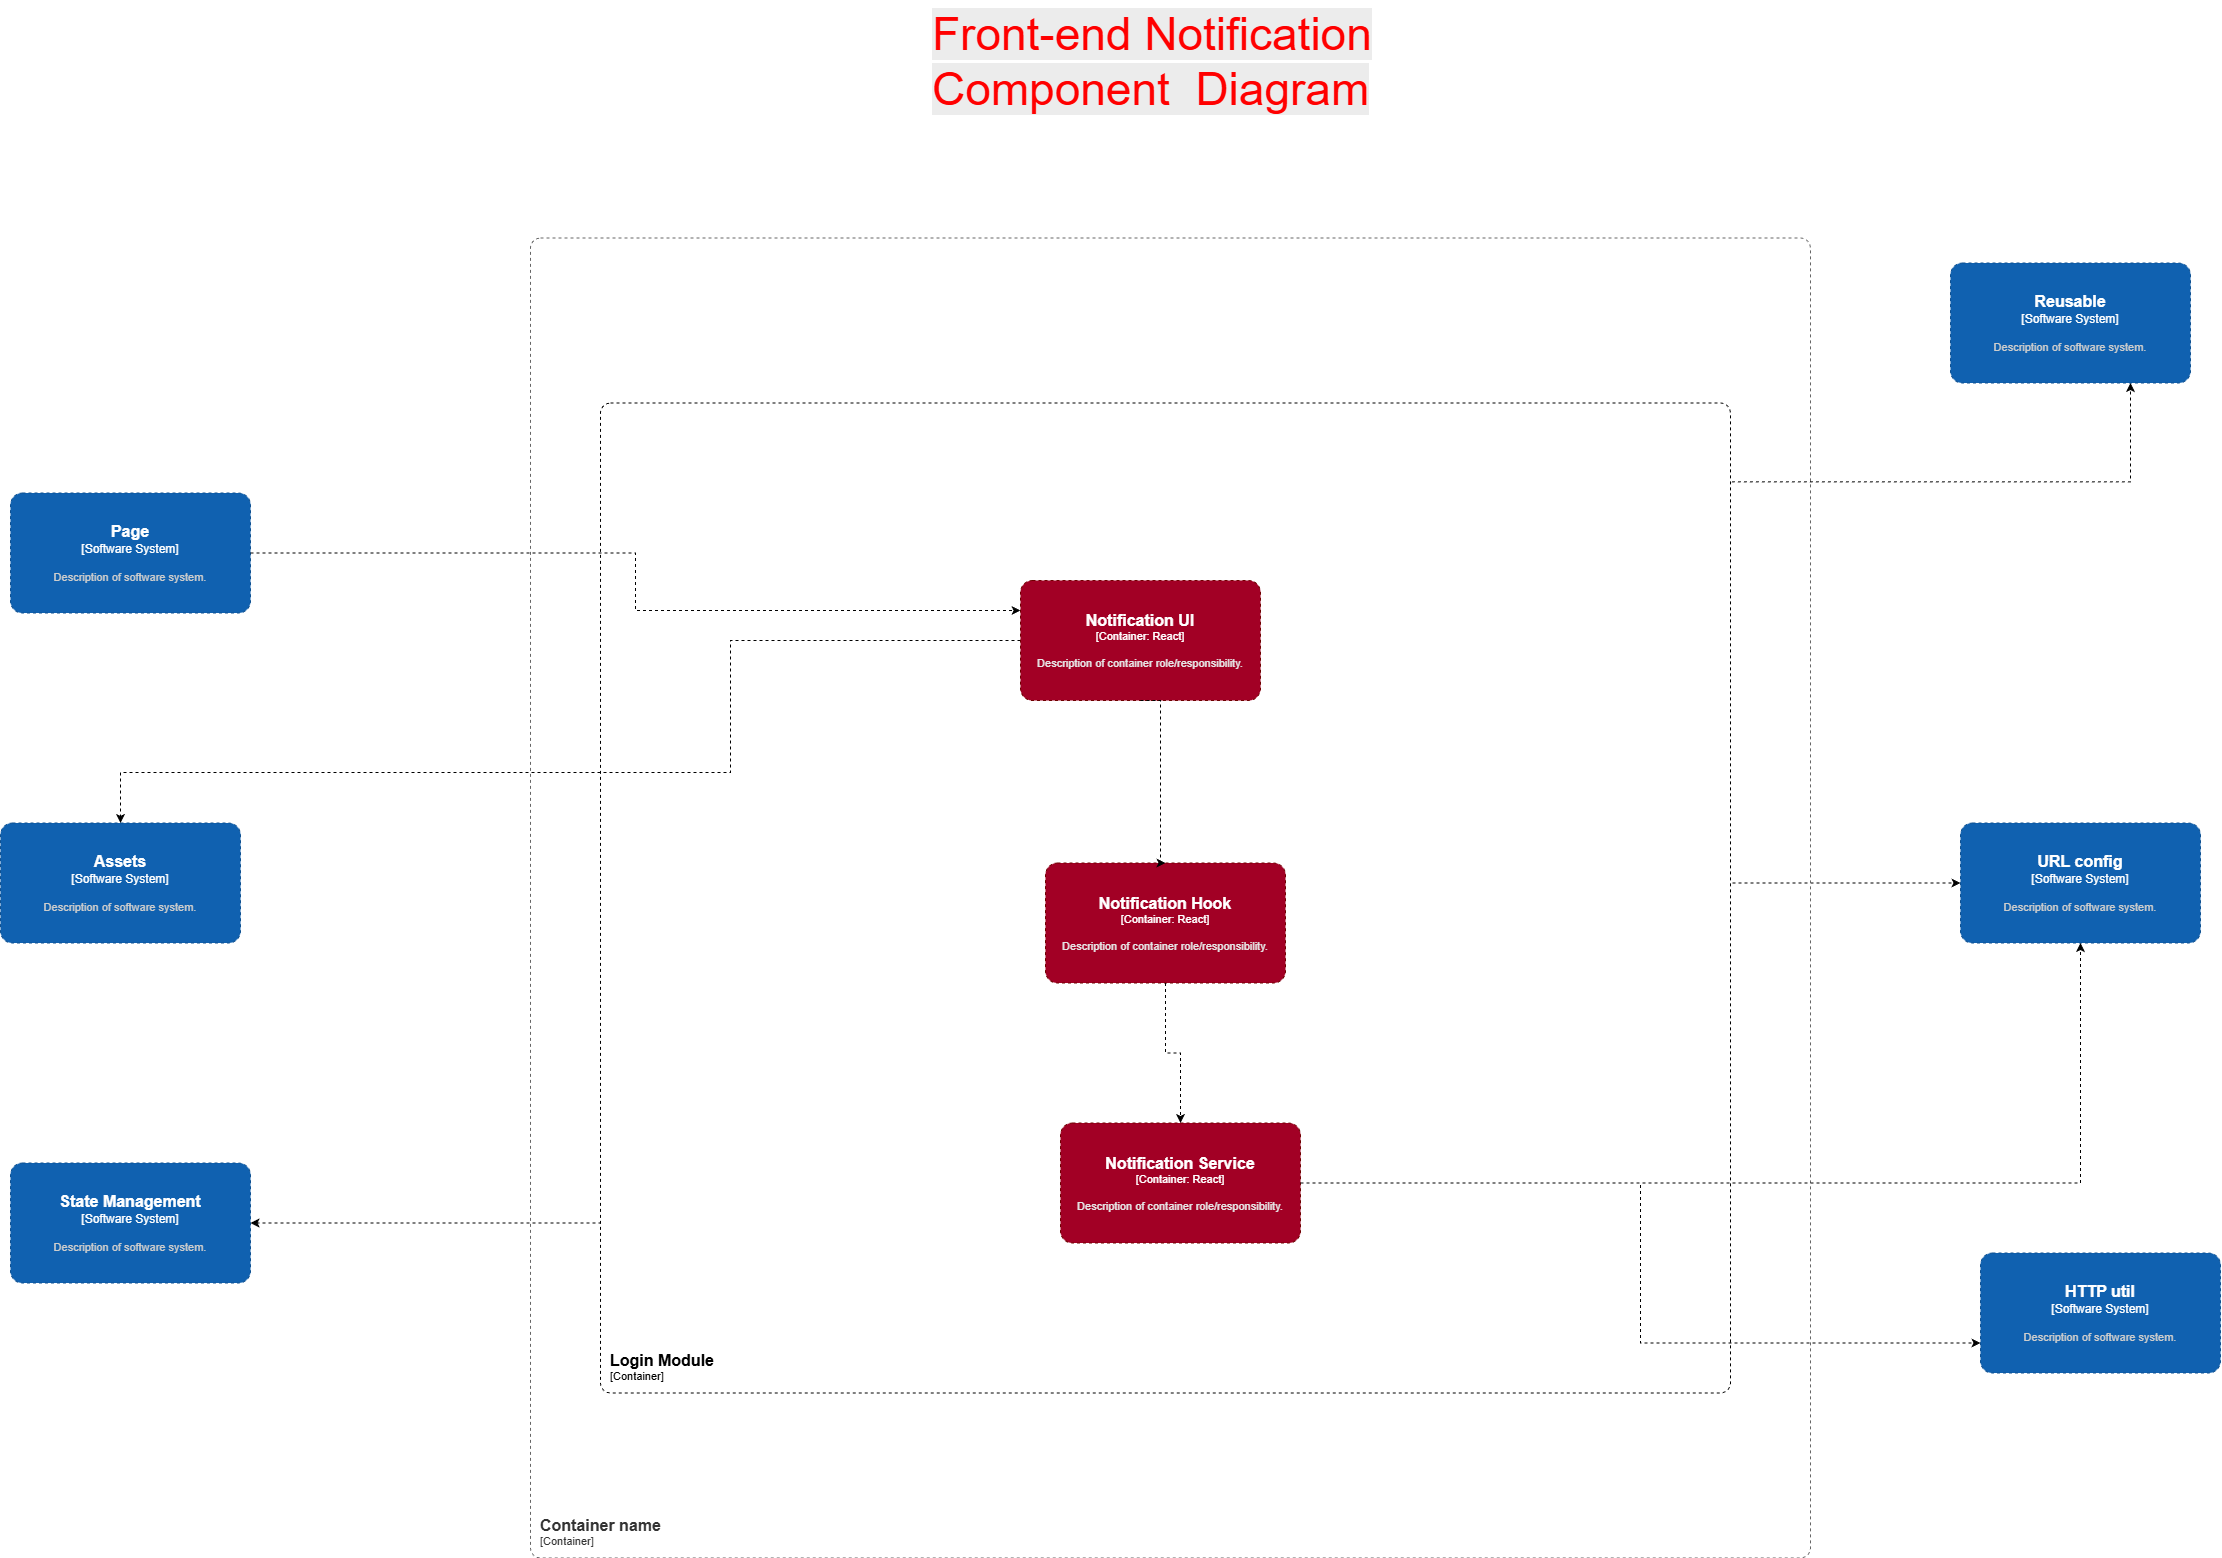

The diagram above was exported from draw.io. Its source (the exported page's mxGraphModel, read from the mxfile embedded in the PNG):
<mxGraphModel dx="5977" dy="6113" grid="1" gridSize="10" guides="1" tooltips="1" connect="1" arrows="1" fold="1" page="0" pageScale="1" pageWidth="3300" pageHeight="4681" background="light-dark(#FFFFFF,#000000)" math="0" shadow="0">
  <root>
    <mxCell id="0" />
    <mxCell id="1" parent="0" />
    <mxCell id="2" edge="1" parent="1" source="13" style="edgeStyle=orthogonalEdgeStyle;rounded=0;orthogonalLoop=1;jettySize=auto;html=1;exitX=0.5;exitY=1;exitDx=0;exitDy=0;exitPerimeter=0;entryX=0.417;entryY=-0.021;entryDx=0;entryDy=0;entryPerimeter=0;dashed=1;" target="14">
      <mxGeometry relative="1" as="geometry" />
    </mxCell>
    <mxCell id="3" edge="1" parent="1" style="edgeStyle=orthogonalEdgeStyle;rounded=0;orthogonalLoop=1;jettySize=auto;html=1;entryX=0;entryY=0.5;entryDx=0;entryDy=0;entryPerimeter=0;strokeColor=default;align=center;verticalAlign=middle;fontFamily=Helvetica;fontSize=11;fontColor=default;labelBackgroundColor=default;endArrow=classic;dashed=1;" target="22">
      <mxGeometry relative="1" as="geometry">
        <Array as="points">
          <mxPoint x="8590" y="-2837.5" />
          <mxPoint x="8920" y="-2837.5" />
          <mxPoint x="8920" y="-3107.5" />
        </Array>
        <mxPoint x="8590" y="-2837.5" as="sourcePoint" />
      </mxGeometry>
    </mxCell>
    <mxCell id="4" edge="1" parent="1" source="22" style="edgeStyle=orthogonalEdgeStyle;rounded=0;orthogonalLoop=1;jettySize=auto;html=1;exitX=0.5;exitY=0;exitDx=0;exitDy=0;exitPerimeter=0;entryX=0.542;entryY=0.25;entryDx=0;entryDy=0;entryPerimeter=0;dashed=1;" target="22">
      <mxGeometry relative="1" as="geometry" />
    </mxCell>
    <mxCell id="5" edge="1" parent="1" source="11" style="edgeStyle=orthogonalEdgeStyle;rounded=0;orthogonalLoop=1;jettySize=auto;html=1;exitX=0.5;exitY=0;exitDx=0;exitDy=0;exitPerimeter=0;entryX=0.75;entryY=1;entryDx=0;entryDy=0;entryPerimeter=0;dashed=1;" target="16">
      <mxGeometry relative="1" as="geometry" />
    </mxCell>
    <mxCell id="6" edge="1" parent="1" source="13" style="edgeStyle=orthogonalEdgeStyle;rounded=0;orthogonalLoop=1;jettySize=auto;html=1;exitX=0;exitY=0.5;exitDx=0;exitDy=0;exitPerimeter=0;entryX=1;entryY=0.5;entryDx=0;entryDy=0;entryPerimeter=0;dashed=1;" target="20">
      <mxGeometry relative="1" as="geometry" />
    </mxCell>
    <mxCell id="7" parent="1" style="text;whiteSpace=wrap;html=1;" value="&lt;span style=&quot;color: rgb(255, 0, 0); font-family: Helvetica; font-size: 46px; font-style: normal; font-variant-ligatures: normal; font-variant-caps: normal; font-weight: 400; letter-spacing: normal; orphans: 2; text-align: center; text-indent: 0px; text-transform: none; widows: 2; word-spacing: 0px; -webkit-text-stroke-width: 0px; white-space: normal; background-color: rgb(236, 236, 236); text-decoration-thickness: initial; text-decoration-style: initial; text-decoration-color: initial; float: none; display: inline !important;&quot;&gt;Front-end Notification Component&amp;nbsp; Diagram&lt;/span&gt;" vertex="1">
      <mxGeometry height="130" width="560" x="8220" y="-3990" as="geometry" />
    </mxCell>
    <object placeholders="1" c4Name="Login Module" c4Type="ContainerScopeBoundary" c4Application="Container" label="&lt;font style=&quot;font-size: 16px&quot;&gt;&lt;b&gt;&lt;div style=&quot;text-align: left&quot;&gt;%c4Name%&lt;/div&gt;&lt;/b&gt;&lt;/font&gt;&lt;div style=&quot;text-align: left&quot;&gt;[%c4Application%]&lt;/div&gt;" id="8">
      <mxCell parent="1" style="rounded=1;fontSize=11;whiteSpace=wrap;html=1;dashed=1;arcSize=20;labelBackgroundColor=none;align=left;verticalAlign=bottom;labelBorderColor=none;spacingTop=0;spacing=10;metaEdit=1;rotatable=0;perimeter=rectanglePerimeter;noLabel=0;labelPadding=0;allowArrows=0;connectable=0;expand=0;recursiveResize=0;editable=1;pointerEvents=0;absoluteArcSize=1;points=[[0.25,0,0],[0.5,0,0],[0.75,0,0],[1,0.25,0],[1,0.5,0],[1,0.75,0],[0.75,1,0],[0.5,1,0],[0.25,1,0],[0,0.75,0],[0,0.5,0],[0,0.25,0]];" vertex="1">
        <mxGeometry height="990" width="1130" x="7890" y="-3587.5" as="geometry" />
      </mxCell>
    </object>
    <object placeholders="1" c4Name="Page" c4Type="Software System" c4Description="Description of software system." label="&lt;font style=&quot;font-size: 16px&quot;&gt;&lt;b&gt;%c4Name%&lt;/b&gt;&lt;/font&gt;&lt;div&gt;[%c4Type%]&lt;/div&gt;&lt;br&gt;&lt;div&gt;&lt;font style=&quot;font-size: 11px&quot;&gt;&lt;font color=&quot;#cccccc&quot;&gt;%c4Description%&lt;/font&gt;&lt;/div&gt;" id="9">
      <mxCell parent="1" style="rounded=1;whiteSpace=wrap;html=1;labelBackgroundColor=none;fillColor=#1061B0;fontColor=#ffffff;align=center;arcSize=10;strokeColor=#0D5091;metaEdit=1;resizable=0;points=[[0.25,0,0],[0.5,0,0],[0.75,0,0],[1,0.25,0],[1,0.5,0],[1,0.75,0],[0.75,1,0],[0.5,1,0],[0.25,1,0],[0,0.75,0],[0,0.5,0],[0,0.25,0]];dashed=1;" vertex="1">
        <mxGeometry height="120" width="240" x="7300" y="-3497.5" as="geometry" />
      </mxCell>
    </object>
    <mxCell id="10" edge="1" parent="1" source="11" style="edgeStyle=orthogonalEdgeStyle;rounded=0;orthogonalLoop=1;jettySize=auto;html=1;exitX=0;exitY=0.5;exitDx=0;exitDy=0;exitPerimeter=0;dashed=1;" target="19">
      <mxGeometry relative="1" as="geometry">
        <Array as="points">
          <mxPoint x="8020" y="-3350" />
          <mxPoint x="8020" y="-3218" />
          <mxPoint x="7410" y="-3218" />
        </Array>
      </mxGeometry>
    </mxCell>
    <object placeholders="1" c4Name="Notification UI" c4Type="Container" c4Technology="React" c4Description="Description of container role/responsibility." label="&lt;font style=&quot;font-size: 16px&quot;&gt;&lt;b&gt;%c4Name%&lt;/b&gt;&lt;/font&gt;&lt;div&gt;[%c4Type%: %c4Technology%]&lt;/div&gt;&lt;br&gt;&lt;div&gt;&lt;font style=&quot;font-size: 11px&quot;&gt;&lt;font color=&quot;#E6E6E6&quot;&gt;%c4Description%&lt;/font&gt;&lt;/div&gt;" id="11">
      <mxCell parent="1" style="rounded=1;whiteSpace=wrap;html=1;fontSize=11;labelBackgroundColor=none;fillColor=#a20025;fontColor=#ffffff;align=center;arcSize=10;strokeColor=#6F0000;metaEdit=1;resizable=0;points=[[0.25,0,0],[0.5,0,0],[0.75,0,0],[1,0.25,0],[1,0.5,0],[1,0.75,0],[0.75,1,0],[0.5,1,0],[0.25,1,0],[0,0.75,0],[0,0.5,0],[0,0.25,0]];dashed=1;" vertex="1">
        <mxGeometry height="120" width="240" x="8310" y="-3410" as="geometry" />
      </mxCell>
    </object>
    <object placeholders="1" c4Name="Container name" c4Type="ContainerScopeBoundary" c4Application="Container" label="&lt;font style=&quot;font-size: 16px&quot;&gt;&lt;b&gt;&lt;div style=&quot;text-align: left&quot;&gt;%c4Name%&lt;/div&gt;&lt;/b&gt;&lt;/font&gt;&lt;div style=&quot;text-align: left&quot;&gt;[%c4Application%]&lt;/div&gt;" id="12">
      <mxCell parent="1" style="rounded=1;fontSize=11;whiteSpace=wrap;html=1;dashed=1;arcSize=20;fillColor=none;strokeColor=#666666;fontColor=#333333;labelBackgroundColor=none;align=left;verticalAlign=bottom;labelBorderColor=none;spacingTop=0;spacing=10;metaEdit=1;rotatable=0;perimeter=rectanglePerimeter;noLabel=0;labelPadding=0;allowArrows=0;connectable=0;expand=0;recursiveResize=0;editable=1;pointerEvents=0;absoluteArcSize=1;points=[[0.25,0,0],[0.5,0,0],[0.75,0,0],[1,0.25,0],[1,0.5,0],[1,0.75,0],[0.75,1,0],[0.5,1,0],[0.25,1,0],[0,0.75,0],[0,0.5,0],[0,0.25,0]];" vertex="1">
        <mxGeometry height="1320" width="1280" x="7820" y="-3752.5" as="geometry" />
      </mxCell>
    </object>
    <object placeholders="1" c4Name="Notification Hook" c4Type="Container" c4Technology="React" c4Description="Description of container role/responsibility." label="&lt;font style=&quot;font-size: 16px&quot;&gt;&lt;b&gt;%c4Name%&lt;/b&gt;&lt;/font&gt;&lt;div&gt;[%c4Type%: %c4Technology%]&lt;/div&gt;&lt;br&gt;&lt;div&gt;&lt;font style=&quot;font-size: 11px&quot;&gt;&lt;font color=&quot;#E6E6E6&quot;&gt;%c4Description%&lt;/font&gt;&lt;/div&gt;" id="13">
      <mxCell parent="1" style="rounded=1;whiteSpace=wrap;html=1;fontSize=11;labelBackgroundColor=none;fillColor=#a20025;fontColor=#ffffff;align=center;arcSize=10;strokeColor=#6F0000;metaEdit=1;resizable=0;points=[[0.25,0,0],[0.5,0,0],[0.75,0,0],[1,0.25,0],[1,0.5,0],[1,0.75,0],[0.75,1,0],[0.5,1,0],[0.25,1,0],[0,0.75,0],[0,0.5,0],[0,0.25,0]];dashed=1;" vertex="1">
        <mxGeometry height="120" width="240" x="8335" y="-3127.5" as="geometry" />
      </mxCell>
    </object>
    <object placeholders="1" c4Name="Notification Service" c4Type="Container" c4Technology="React" c4Description="Description of container role/responsibility." label="&lt;font style=&quot;font-size: 16px&quot;&gt;&lt;b&gt;%c4Name%&lt;/b&gt;&lt;/font&gt;&lt;div&gt;[%c4Type%: %c4Technology%]&lt;/div&gt;&lt;br&gt;&lt;div&gt;&lt;font style=&quot;font-size: 11px&quot;&gt;&lt;font color=&quot;#E6E6E6&quot;&gt;%c4Description%&lt;/font&gt;&lt;/div&gt;" id="14">
      <mxCell parent="1" style="rounded=1;whiteSpace=wrap;html=1;fontSize=11;labelBackgroundColor=none;fillColor=#a20025;fontColor=#ffffff;align=center;arcSize=10;strokeColor=#6F0000;metaEdit=1;resizable=0;points=[[0.25,0,0],[0.5,0,0],[0.75,0,0],[1,0.25,0],[1,0.5,0],[1,0.75,0],[0.75,1,0],[0.5,1,0],[0.25,1,0],[0,0.75,0],[0,0.5,0],[0,0.25,0]];dashed=1;" vertex="1">
        <mxGeometry height="120" width="240" x="8350" y="-2867.5" as="geometry" />
      </mxCell>
    </object>
    <mxCell id="15" edge="1" parent="1" source="9" style="edgeStyle=orthogonalEdgeStyle;rounded=0;orthogonalLoop=1;jettySize=auto;html=1;exitX=1;exitY=0.5;exitDx=0;exitDy=0;exitPerimeter=0;entryX=0;entryY=0.25;entryDx=0;entryDy=0;entryPerimeter=0;dashed=1;" target="11">
      <mxGeometry relative="1" as="geometry" />
    </mxCell>
    <object placeholders="1" c4Name="Reusable" c4Type="Software System" c4Description="Description of software system." label="&lt;font style=&quot;font-size: 16px&quot;&gt;&lt;b&gt;%c4Name%&lt;/b&gt;&lt;/font&gt;&lt;div&gt;[%c4Type%]&lt;/div&gt;&lt;br&gt;&lt;div&gt;&lt;font style=&quot;font-size: 11px&quot;&gt;&lt;font color=&quot;#cccccc&quot;&gt;%c4Description%&lt;/font&gt;&lt;/div&gt;" id="16">
      <mxCell parent="1" style="rounded=1;whiteSpace=wrap;html=1;labelBackgroundColor=none;fillColor=#1061B0;fontColor=#ffffff;align=center;arcSize=10;strokeColor=#0D5091;metaEdit=1;resizable=0;points=[[0.25,0,0],[0.5,0,0],[0.75,0,0],[1,0.25,0],[1,0.5,0],[1,0.75,0],[0.75,1,0],[0.5,1,0],[0.25,1,0],[0,0.75,0],[0,0.5,0],[0,0.25,0]];dashed=1;" vertex="1">
        <mxGeometry height="120" width="240" x="9240" y="-3727.5" as="geometry" />
      </mxCell>
    </object>
    <mxCell id="17" edge="1" parent="1" source="11" style="edgeStyle=orthogonalEdgeStyle;rounded=0;orthogonalLoop=1;jettySize=auto;html=1;exitX=0.5;exitY=1;exitDx=0;exitDy=0;exitPerimeter=0;entryX=0.5;entryY=0;entryDx=0;entryDy=0;entryPerimeter=0;dashed=1;" target="13">
      <mxGeometry relative="1" as="geometry">
        <Array as="points">
          <mxPoint x="8450" y="-3290" />
          <mxPoint x="8450" y="-3128" />
        </Array>
      </mxGeometry>
    </mxCell>
    <mxCell id="18" edge="1" parent="1" source="13" style="edgeStyle=orthogonalEdgeStyle;rounded=0;orthogonalLoop=1;jettySize=auto;html=1;exitX=0.5;exitY=1;exitDx=0;exitDy=0;exitPerimeter=0;entryX=0.5;entryY=0;entryDx=0;entryDy=0;entryPerimeter=0;dashed=1;" target="14">
      <mxGeometry relative="1" as="geometry" />
    </mxCell>
    <object placeholders="1" c4Name="Assets" c4Type="Software System" c4Description="Description of software system." label="&lt;font style=&quot;font-size: 16px&quot;&gt;&lt;b&gt;%c4Name%&lt;/b&gt;&lt;/font&gt;&lt;div&gt;[%c4Type%]&lt;/div&gt;&lt;br&gt;&lt;div&gt;&lt;font style=&quot;font-size: 11px&quot;&gt;&lt;font color=&quot;#cccccc&quot;&gt;%c4Description%&lt;/font&gt;&lt;/div&gt;" id="19">
      <mxCell parent="1" style="rounded=1;whiteSpace=wrap;html=1;labelBackgroundColor=none;fillColor=#1061B0;fontColor=#ffffff;align=center;arcSize=10;strokeColor=#0D5091;metaEdit=1;resizable=0;points=[[0.25,0,0],[0.5,0,0],[0.75,0,0],[1,0.25,0],[1,0.5,0],[1,0.75,0],[0.75,1,0],[0.5,1,0],[0.25,1,0],[0,0.75,0],[0,0.5,0],[0,0.25,0]];dashed=1;" vertex="1">
        <mxGeometry height="120" width="240" x="7290" y="-3167.5" as="geometry" />
      </mxCell>
    </object>
    <object placeholders="1" c4Name="State Management" c4Type="Software System" c4Description="Description of software system." label="&lt;font style=&quot;font-size: 16px&quot;&gt;&lt;b&gt;%c4Name%&lt;/b&gt;&lt;/font&gt;&lt;div&gt;[%c4Type%]&lt;/div&gt;&lt;br&gt;&lt;div&gt;&lt;font style=&quot;font-size: 11px&quot;&gt;&lt;font color=&quot;#cccccc&quot;&gt;%c4Description%&lt;/font&gt;&lt;/div&gt;" id="20">
      <mxCell parent="1" style="rounded=1;whiteSpace=wrap;html=1;labelBackgroundColor=none;fillColor=#1061B0;fontColor=#ffffff;align=center;arcSize=10;strokeColor=#0D5091;metaEdit=1;resizable=0;points=[[0.25,0,0],[0.5,0,0],[0.75,0,0],[1,0.25,0],[1,0.5,0],[1,0.75,0],[0.75,1,0],[0.5,1,0],[0.25,1,0],[0,0.75,0],[0,0.5,0],[0,0.25,0]];dashed=1;" vertex="1">
        <mxGeometry height="120" width="240" x="7300" y="-2827.5" as="geometry" />
      </mxCell>
    </object>
    <object placeholders="1" c4Name="HTTP util" c4Type="Software System" c4Description="Description of software system." label="&lt;font style=&quot;font-size: 16px&quot;&gt;&lt;b&gt;%c4Name%&lt;/b&gt;&lt;/font&gt;&lt;div&gt;[%c4Type%]&lt;/div&gt;&lt;br&gt;&lt;div&gt;&lt;font style=&quot;font-size: 11px&quot;&gt;&lt;font color=&quot;#cccccc&quot;&gt;%c4Description%&lt;/font&gt;&lt;/div&gt;" id="21">
      <mxCell parent="1" style="rounded=1;whiteSpace=wrap;html=1;labelBackgroundColor=none;fillColor=#1061B0;fontColor=#ffffff;align=center;arcSize=10;strokeColor=#0D5091;metaEdit=1;resizable=0;points=[[0.25,0,0],[0.5,0,0],[0.75,0,0],[1,0.25,0],[1,0.5,0],[1,0.75,0],[0.75,1,0],[0.5,1,0],[0.25,1,0],[0,0.75,0],[0,0.5,0],[0,0.25,0]];dashed=1;" vertex="1">
        <mxGeometry height="120" width="240" x="9270" y="-2737.5" as="geometry" />
      </mxCell>
    </object>
    <object placeholders="1" c4Name="URL config" c4Type="Software System" c4Description="Description of software system." label="&lt;font style=&quot;font-size: 16px&quot;&gt;&lt;b&gt;%c4Name%&lt;/b&gt;&lt;/font&gt;&lt;div&gt;[%c4Type%]&lt;/div&gt;&lt;br&gt;&lt;div&gt;&lt;font style=&quot;font-size: 11px&quot;&gt;&lt;font color=&quot;#cccccc&quot;&gt;%c4Description%&lt;/font&gt;&lt;/div&gt;" id="22">
      <mxCell parent="1" style="rounded=1;whiteSpace=wrap;html=1;labelBackgroundColor=none;fillColor=#1061B0;fontColor=#ffffff;align=center;arcSize=10;strokeColor=#0D5091;metaEdit=1;resizable=0;points=[[0.25,0,0],[0.5,0,0],[0.75,0,0],[1,0.25,0],[1,0.5,0],[1,0.75,0],[0.75,1,0],[0.5,1,0],[0.25,1,0],[0,0.75,0],[0,0.5,0],[0,0.25,0]];dashed=1;" vertex="1">
        <mxGeometry height="120" width="240" x="9250" y="-3167.5" as="geometry" />
      </mxCell>
    </object>
    <mxCell id="23" edge="1" parent="1" source="14" style="edgeStyle=orthogonalEdgeStyle;rounded=0;orthogonalLoop=1;jettySize=auto;html=1;exitX=1;exitY=0.5;exitDx=0;exitDy=0;exitPerimeter=0;entryX=0;entryY=0.75;entryDx=0;entryDy=0;entryPerimeter=0;dashed=1;" target="21">
      <mxGeometry relative="1" as="geometry" />
    </mxCell>
    <mxCell id="24" edge="1" parent="1" source="14" style="edgeStyle=orthogonalEdgeStyle;rounded=0;orthogonalLoop=1;jettySize=auto;html=1;exitX=1;exitY=0.5;exitDx=0;exitDy=0;exitPerimeter=0;entryX=0.5;entryY=1;entryDx=0;entryDy=0;entryPerimeter=0;dashed=1;" target="22">
      <mxGeometry relative="1" as="geometry" />
    </mxCell>
  </root>
</mxGraphModel>